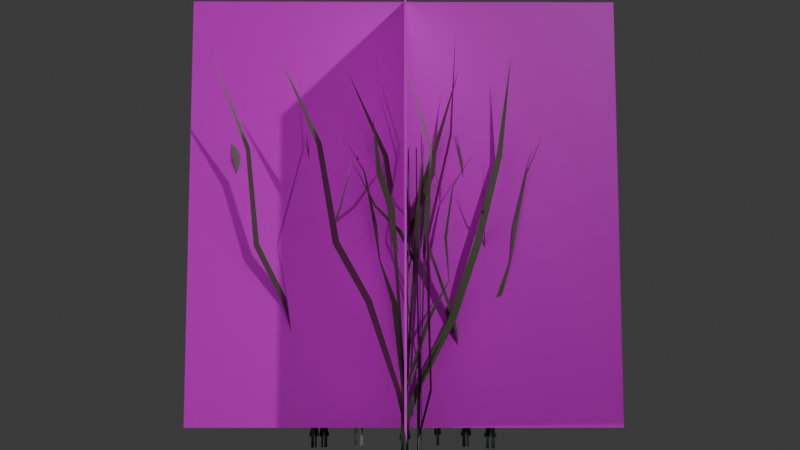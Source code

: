 # Source: GrassTexture.blend  (saved by Blender 4.1.24; exported with 4.5.12 LTS)
import bpy
from mathutils import Matrix  # noqa: F401  (used for matrix-valued properties, if any)

bpy.ops.wm.read_factory_settings(use_empty=True)
scene = bpy.context.scene
scene.name = 'Scene'

# ---- collections
col_collection = bpy.data.collections.new('Collection'); scene.collection.children.link(col_collection)

# ---- images (referenced by path relative to the original .blend; pixels are not part of the script)
import os
ASSET_DIR = os.environ.get("B2B_ASSET_DIR", "")  # directory of the original .blend (textures are referenced by path, not embedded)
HERE = os.path.dirname(os.path.abspath(__file__))  # packed textures are extracted next to this script under _unpacked/

def load_image(name, relpath, width, height, colorspace="sRGB"):
    """Load a texture the original file referenced (path relative to the .blend, or extracted next to this script)."""
    p = next((c for c in (os.path.join(HERE, relpath), os.path.join(ASSET_DIR, relpath)) if relpath and os.path.exists(c)), "")
    if p:
        img = bpy.data.images.load(p, check_existing=True)
        img.name = name
    else:  # same state as the original file: an image datablock whose file is absent (Cycles renders it pink)
        img = bpy.data.images.new(name, width, height)
        img.source = "FILE"
        img.filepath = "//" + (relpath or name)
    img.colorspace_settings.name = colorspace
    return img
img_grass_png = load_image('grass.png', 'grass.png', 1024, 1024, 'sRGB')
img_grassnew_png = load_image('GrassNew.png', 'GrassNew.png', 1024, 1024, 'sRGB')

# ---- materials (node trees are filled in below, after node groups)
mat_template = bpy.data.materials.new('Template')
mat_grass = bpy.data.materials.new('Grass')
mat_grass2 = bpy.data.materials.new('Grass2')

# ---- node groups
ng_geometry_nodes = bpy.data.node_groups.new('Geometry Nodes', 'GeometryNodeTree')
_s = ng_geometry_nodes.interface.new_socket(name='Geometry', in_out='OUTPUT', socket_type='NodeSocketGeometry')
_s = ng_geometry_nodes.interface.new_socket(name='Geometry', in_out='INPUT', socket_type='NodeSocketGeometry')
ng_geometry_nodes.is_modifier = True
# nodes of 'Geometry Nodes' reference scene objects; filled in after objects exist

# ---- material node trees
mat_template.use_nodes = True; mat_template.node_tree.nodes.clear()
_N = mat_template.node_tree.nodes; _L = mat_template.node_tree.links
n0 = _N.new('ShaderNodeBsdfPrincipled'); n0.name = 'Principled BSDF'; n0.location = (10, 300)
n1 = _N.new('ShaderNodeOutputMaterial'); n1.name = 'Material Output'; n1.location = (300, 300)
n2 = _N.new('ShaderNodeTexImage'); n2.name = 'Image Texture'; n2.location = (-424, 368)
n2.image = img_grass_png
_L.new(n0.outputs[0], n1.inputs[0])
_L.new(n2.outputs[0], n0.inputs[0])
n1.is_active_output = True
mat_grass.use_nodes = True; mat_grass.node_tree.nodes.clear()
_N = mat_grass.node_tree.nodes; _L = mat_grass.node_tree.links
n0 = _N.new('ShaderNodeBsdfPrincipled'); n0.name = 'Principled BSDF'; n0.location = (10, 300)
n1 = _N.new('ShaderNodeOutputMaterial'); n1.name = 'Material Output'; n1.location = (300, 300)
n2 = _N.new('ShaderNodeTexCoord'); n2.name = 'Texture Coordinate'; n2.location = (-1411, 321)
n3 = _N.new('ShaderNodeValToRGB'); n3.name = 'Color Ramp'; n3.location = (-683, 360)
while len(n3.color_ramp.elements) > 1: n3.color_ramp.elements.remove(n3.color_ramp.elements[-1])
n3.color_ramp.elements[0].position = 0.1; n3.color_ramp.elements[0].color = (0.01246, 0.03204, 0.01524, 1.0)
_e = n3.color_ramp.elements.new(1.0); _e.color = (0.1186, 0.2175, 0.07396, 1.0)
n4 = _N.new('ShaderNodeSeparateXYZ'); n4.name = 'Separate XYZ'; n4.location = (-1240, 336)
_L.new(n0.outputs[0], n1.inputs[0])
_L.new(n2.outputs[2], n4.inputs[0])
_L.new(n3.outputs[0], n0.inputs[0])
_L.new(n4.outputs[1], n3.inputs[0])
n1.is_active_output = True
mat_grass2.use_nodes = True; mat_grass2.node_tree.nodes.clear()
_N = mat_grass2.node_tree.nodes; _L = mat_grass2.node_tree.links
n0 = _N.new('ShaderNodeBsdfPrincipled'); n0.name = 'Principled BSDF'; n0.location = (10, 300)
n1 = _N.new('ShaderNodeOutputMaterial'); n1.name = 'Material Output'; n1.location = (300, 300)
n2 = _N.new('ShaderNodeTexImage'); n2.name = 'Image Texture'; n2.location = (-494, 327)
n2.image = img_grassnew_png
_L.new(n0.outputs[0], n1.inputs[0])
_L.new(n2.outputs[0], n0.inputs[0])
_L.new(n2.outputs[1], n0.inputs[4])
n1.is_active_output = True

# ---- world
world_world = bpy.data.worlds.new('World'); scene.world = world_world
world_world.use_nodes = True; world_world.node_tree.nodes.clear()
_N = world_world.node_tree.nodes; _L = world_world.node_tree.links
n0 = _N.new('ShaderNodeOutputWorld'); n0.name = 'World Output'; n0.location = (300, 300)
n1 = _N.new('ShaderNodeBackground'); n1.name = 'Background'; n1.location = (10, 300)
n1.inputs[0].default_value = (0.05088, 0.05088, 0.05088, 1.0)
_L.new(n1.outputs[0], n0.inputs[0])
n0.is_active_output = True
world_world.color = (0.05088, 0.05088, 0.05088)
world_world.use_sun_shadow = False
world_world.sun_shadow_jitter_overblur = 0.0

# ---- cameras
cam_camera = bpy.data.cameras.new('Camera')
cam_camera.clip_end = 100.0
cam_camera.ortho_scale = 7.314
cam_camera_001 = bpy.data.cameras.new('Camera.001')

# ---- lights
light_light = bpy.data.lights.new('Light', 'POINT')
light_light.transmission_factor = 0.0
light_light.energy = 1000.0
light_light.shadow_soft_size = 0.1
light_light.shadow_maximum_resolution = 0.006
light_light.use_absolute_resolution = True
light_light_001 = bpy.data.lights.new('Light.001', 'POINT')
light_light_001.transmission_factor = 0.0
light_light_001.energy = 1000.0
light_light_001.shadow_soft_size = 0.1
light_light_001.shadow_maximum_resolution = 0.006
light_light_001.use_absolute_resolution = True
light_light_002 = bpy.data.lights.new('Light.002', 'POINT')
light_light_002.transmission_factor = 0.0
light_light_002.energy = 1000.0
light_light_002.shadow_soft_size = 0.1
light_light_002.shadow_maximum_resolution = 0.006
light_light_002.use_absolute_resolution = True
light_light_003 = bpy.data.lights.new('Light.003', 'POINT')
light_light_003.transmission_factor = 0.0
light_light_003.energy = 1000.0
light_light_003.shadow_soft_size = 0.1
light_light_003.shadow_maximum_resolution = 0.006
light_light_003.use_absolute_resolution = True

# ---- meshes
me_plane_001 = bpy.data.meshes.new('Plane.001')
me_plane_001.from_pydata([(-1.0, -1.0, 0.0), (1.0, -1.0, 0.0), (-1.0, 1.0, 0.0), (1.0, 1.0, 0.0)], [], [(0, 1, 3, 2)])
_uv = me_plane_001.uv_layers.new(name='UVMap')
_uv.uv.foreach_set('vector', [0.0, 0.0, 1.0, 0.0, 1.0, 1.0, 0.0, 1.0])
me_plane_001.materials.append(mat_template)
me_plane_001.update()
me_plane_002 = bpy.data.meshes.new('Plane.002')
me_plane_002.from_pydata([(-0.5979, -1.0, 0.0), (0.5979, -1.0, 0.0), (-0.4307, 1.048, 0.0), (1.055, 1.048, 0.0), (-0.5779, 4.973, 0.0), (1.41, 4.973, 0.0), (-0.3699, 7.302, 0.0), (1.618, 7.302, 0.0), (2.026, 11.13, 0.0), (3.588, 11.13, 0.0), (4.575, 14.8, 0.0)], [], [(0, 1, 3, 2), (2, 3, 5, 4), (4, 5, 7, 6), (6, 7, 9, 8), (8, 9, 10)])
_uv = me_plane_002.uv_layers.new(name='UVMap')
_uv.uv.foreach_set('vector', [0.0, 0.0, 1.0, 0.0, 1.0, 1.0, 0.0, 1.0, 0.0, 1.0, 1.0, 1.0, 1.0, 1.0, 0.0, 1.0, 0.0, 1.0, 1.0, 1.0, 1.0, 1.0, 0.0, 1.0, 0.0, 1.0, 1.0, 1.0, 1.0, 1.0, 0.0, 1.0, 0.0, 1.0, 1.0, 1.0, 0.0, 1.0])
me_plane_002.materials.append(mat_grass)
me_plane_002.update()
me_plane_003 = bpy.data.meshes.new('Plane.003')
me_plane_003.from_pydata([(-0.008594, 2.148e-09, -0.04914), (0.008594, 2.148e-09, -0.04914), (-0.002234, -5.706e-09, 0.1305), (0.01495, -5.706e-09, 0.1305), (-0.01437, -3.006e-08, 0.6877), (-0.003433, -3.006e-08, 0.6877), (-0.01445, -3.123e-08, 0.7144), (-0.005898, -3.123e-08, 0.7144), (-0.05536, -3.672e-08, 0.84), (-0.04978, -3.702e-08, 0.8469), (-0.1066, -4.525e-08, 1.035), (-0.08756, -4.628e-08, 1.059), (-0.167, -6.011e-08, 1.375), (-0.01954, -5.552e-08, 1.27), (-0.01099, -5.552e-08, 1.27), (0.003336, 3.045e-09, -0.1032), (-0.01301, 3.045e-09, -0.1032), (0.003336, -2.532e-09, 0.02441), (-0.01301, -2.532e-09, 0.02441), (0.01023, -9.137e-09, 0.1755), (-0.01075, -9.137e-09, 0.1755), (0.03243, 0.1564, 0.4866), (0.003559, 0.1564, 0.4866), (-0.09183, 0.1741, 0.6516), (-0.09755, 0.1741, 0.6516), (-0.05982, 0.1763, 0.8482), (-0.07947, 0.1763, 0.8482), (-0.1194, 0.1763, 1.088), (-0.1268, 0.1763, 1.088), (-0.1951, 0.2718, 1.274), (0.01852, 6.14e-08, 0.1533), (0.003294, 6.14e-08, 0.1533), (0.05166, -0.02915, 0.7733), (0.04226, -0.01718, 0.7733), (0.05287, -0.03069, 0.787), (0.04105, -0.01564, 0.787), (0.07089, -0.05364, 0.9931), (0.04942, -0.0263, 0.9931), (0.1281, -0.06629, 1.142), (0.1114, -0.04499, 1.142), (0.1386, -0.07965, 1.402), (-0.01227, 0.007859, 0.7182), (-0.0154, -0.00206, 0.7132), (-0.04956, -0.05744, 0.8848), (-0.05459, -0.07341, 0.8767), (-0.1137, -0.154, 1.001), (-0.1171, -0.1649, 0.9957), (-0.1672, -0.255, 1.21), (-0.001104, 0.002385, -0.05663), (-0.02014, 0.007371, -0.04912), (0.08487, 0.01392, 0.1619), (0.06122, 0.02011, 0.1712), (0.1938, -0.06939, 0.5548), (0.1622, -0.06111, 0.5673), (0.3147, -0.1539, 0.8117), (0.283, -0.1456, 0.8242), (0.4423, -0.1237, 1.233), (0.4174, -0.1172, 1.243), (0.5923, -0.2079, 1.627), (0.01651, 0.002187, -0.1032), (0.03135, -0.004674, -0.1032), (0.01651, 0.002187, 0.02441), (0.03135, -0.004674, 0.02441), (0.01025, 0.005081, 0.1755), (0.0293, -0.003724, 0.1755), (-0.00313, -0.05964, 0.5556), (0.02307, -0.07176, 0.5556), (0.05918, -0.1104, 0.7569), (0.06436, -0.1128, 0.7569), (0.07225, -0.1164, 0.9172), (0.09008, -0.1247, 0.9172), (0.1263, -0.1414, 1.157), (0.133, -0.1445, 1.157), (0.1549, -0.2599, 1.343), (0.002726, 0.008561, 0.1533), (0.01655, 0.00217, 0.1533), (-0.01512, 0.04893, 0.7733), (-0.01161, 0.03411, 0.7733), (-0.01557, 0.05083, 0.787), (-0.01116, 0.03221, 0.787), (-0.0223, 0.07922, 0.9931), (-0.01428, 0.0454, 0.9931), (-0.06891, 0.1147, 1.142), (-0.06266, 0.08836, 1.142), (-0.07283, 0.1312, 1.402), (0.01954, -0.001841, -0.05663), (0.03473, -0.01436, -0.04912), (-0.06334, 0.02377, 0.1619), (-0.04448, 0.008225, 0.1712), (-0.18, 0.1424, 0.4826), (-0.1548, 0.1216, 0.4951), (-0.2015, 0.2726, 0.8117), (-0.1763, 0.2518, 0.8242), (-0.33, 0.2986, 1.233), (-0.3102, 0.2823, 1.243), (-0.2662, 0.4087, 1.681)], [], [(0, 1, 3, 2), (2, 3, 5, 4), (4, 5, 7, 6), (4, 6, 9, 8), (8, 9, 11, 10), (10, 11, 12), (6, 7, 14, 13), (15, 16, 18, 17), (17, 18, 20, 19), (19, 20, 22, 21), (21, 22, 24, 23), (23, 24, 26, 25), (25, 26, 28, 27), (27, 28, 29), (30, 31, 33, 32), (32, 33, 35, 34), (34, 35, 37, 36), (36, 37, 39, 38), (38, 39, 40), (41, 42, 44, 43), (43, 44, 46, 45), (45, 46, 47), (48, 49, 51, 50), (50, 51, 53, 52), (52, 53, 55, 54), (54, 55, 57, 56), (56, 57, 58), (59, 60, 62, 61), (61, 62, 64, 63), (63, 64, 66, 65), (65, 66, 68, 67), (67, 68, 70, 69), (69, 70, 72, 71), (71, 72, 73), (74, 75, 77, 76), (76, 77, 79, 78), (78, 79, 81, 80), (80, 81, 83, 82), (82, 83, 84), (85, 86, 88, 87), (87, 88, 90, 89), (89, 90, 92, 91), (91, 92, 94, 93), (93, 94, 95)])
me_plane_003.polygons.foreach_set('use_smooth', [True] * 44)
_uv = me_plane_003.uv_layers.new(name='UVMap')
_uv.uv.foreach_set('vector', [0.0, 0.0, 1.0, 0.0, 1.0, 1.0, 0.0, 1.0, 0.0, 1.0, 1.0, 1.0, 1.0, 1.0, 0.0, 1.0, 0.0, 1.0, 1.0, 1.0, 1.0, 1.0, 0.0, 1.0, 0.0, 1.0, 0.0, 1.0, 0.0, 1.0, 0.0, 1.0, 0.0, 1.0, 0.0, 1.0, 0.0, 1.0, 0.0, 1.0, 0.0, 1.0, 0.0, 1.0, 0.0, 1.0, 0.0, 1.0, 1.0, 1.0, 1.0, 1.0, 0.0, 1.0, 0.0, 0.0, 1.0, 0.0, 1.0, 1.0, 0.0, 1.0, 0.0, 1.0, 1.0, 1.0, 1.0, 1.0, 0.0, 1.0, 0.0, 1.0, 1.0, 1.0, 1.0, 1.0, 0.0, 1.0, 0.0, 1.0, 1.0, 1.0, 1.0, 1.0, 0.0, 1.0, 0.0, 1.0, 1.0, 1.0, 1.0, 1.0, 0.0, 1.0, 0.0, 1.0, 1.0, 1.0, 1.0, 1.0, 0.0, 1.0, 0.0, 1.0, 1.0, 1.0, 0.0, 1.0, 0.0, 0.0, 1.0, 0.0, 1.0, 1.0, 0.0, 1.0, 0.0, 1.0, 1.0, 1.0, 1.0, 1.0, 0.0, 1.0, 0.0, 1.0, 1.0, 1.0, 1.0, 1.0, 0.0, 1.0, 0.0, 1.0, 1.0, 1.0, 1.0, 1.0, 0.0, 1.0, 0.0, 1.0, 1.0, 1.0, 0.0, 1.0, 0.0, 0.0, 1.0, 0.0, 1.0, 1.0, 0.0, 1.0, 0.0, 1.0, 1.0, 1.0, 1.0, 1.0, 0.0, 1.0, 0.0, 1.0, 1.0, 1.0, 0.0, 1.0, 0.0, 0.0, 1.0, 0.0, 1.0, 1.0, 0.0, 1.0, 0.0, 1.0, 1.0, 1.0, 1.0, 1.0, 0.0, 1.0, 0.0, 1.0, 1.0, 1.0, 1.0, 1.0, 0.0, 1.0, 0.0, 1.0, 1.0, 1.0, 1.0, 1.0, 0.0, 1.0, 0.0, 1.0, 1.0, 1.0, 0.0, 1.0, 0.0, 0.0, 1.0, 0.0, 1.0, 1.0, 0.0, 1.0, 0.0, 1.0, 1.0, 1.0, 1.0, 1.0, 0.0, 1.0, 0.0, 1.0, 1.0, 1.0, 1.0, 1.0, 0.0, 1.0, 0.0, 1.0, 1.0, 1.0, 1.0, 1.0, 0.0, 1.0, 0.0, 1.0, 1.0, 1.0, 1.0, 1.0, 0.0, 1.0, 0.0, 1.0, 1.0, 1.0, 1.0, 1.0, 0.0, 1.0, 0.0, 1.0, 1.0, 1.0, 0.0, 1.0, 0.0, 0.0, 1.0, 0.0, 1.0, 1.0, 0.0, 1.0, 0.0, 1.0, 1.0, 1.0, 1.0, 1.0, 0.0, 1.0, 0.0, 1.0, 1.0, 1.0, 1.0, 1.0, 0.0, 1.0, 0.0, 1.0, 1.0, 1.0, 1.0, 1.0, 0.0, 1.0, 0.0, 1.0, 1.0, 1.0, 0.0, 1.0, 0.0, 0.0, 1.0, 0.0, 1.0, 1.0, 0.0, 1.0, 0.0, 1.0, 1.0, 1.0, 1.0, 1.0, 0.0, 1.0, 0.0, 1.0, 1.0, 1.0, 1.0, 1.0, 0.0, 1.0, 0.0, 1.0, 1.0, 1.0, 1.0, 1.0, 0.0, 1.0, 0.0, 1.0, 1.0, 1.0, 0.0, 1.0])
me_plane_003.materials.append(mat_grass)
me_plane_003.update()
me_plane_005 = bpy.data.meshes.new('Plane.005')
me_plane_005.from_pydata([(-1.0, -1.0, 0.0), (1.0, -1.0, 0.0), (-2.023, 8.186, 0.0), (1.197, 8.186, 0.0), (-0.5532, 16.69, 0.0), (1.654, 16.69, 0.0), (1.376, 28.63, 0.0)], [], [(0, 1, 3, 2), (2, 3, 5, 4), (4, 5, 6)])
_uv = me_plane_005.uv_layers.new(name='UVMap')
_uv.uv.foreach_set('vector', [0.0, 0.0, 1.0, 0.0, 1.0, 1.0, 0.0, 1.0, 0.0, 1.0, 1.0, 1.0, 1.0, 1.0, 0.0, 1.0, 0.0, 1.0, 1.0, 1.0, 0.0, 1.0])
me_plane_005.materials.append(mat_grass)
me_plane_005.update()
me_plane_009 = bpy.data.meshes.new('Plane.009')
me_plane_009.from_pydata([(-1.0, -1.0, 0.0), (1.0, -1.0, 0.0), (-0.26, 2.656, 0.0), (1.74, 2.656, 0.0), (-1.673, 13.99, 0.0), (-0.3995, 13.99, 0.0), (-1.682, 14.54, 0.0), (-0.6862, 14.54, 0.0), (-6.442, 17.09, 0.0), (-5.792, 17.23, 0.0), (-12.41, 21.07, 0.0), (-10.19, 21.54, 0.0), (-19.44, 27.98, 0.0), (-2.274, 25.85, 0.0), (-1.278, 25.85, 0.0)], [], [(0, 1, 3, 2), (2, 3, 5, 4), (4, 5, 7, 6), (4, 6, 9, 8), (8, 9, 11, 10), (10, 11, 12), (6, 7, 14, 13)])
_uv = me_plane_009.uv_layers.new(name='UVMap')
_uv.uv.foreach_set('vector', [0.0, 0.0, 1.0, 0.0, 1.0, 1.0, 0.0, 1.0, 0.0, 1.0, 1.0, 1.0, 1.0, 1.0, 0.0, 1.0, 0.0, 1.0, 1.0, 1.0, 1.0, 1.0, 0.0, 1.0, 0.0, 1.0, 0.0, 1.0, 0.0, 1.0, 0.0, 1.0, 0.0, 1.0, 0.0, 1.0, 0.0, 1.0, 0.0, 1.0, 0.0, 1.0, 0.0, 1.0, 0.0, 1.0, 0.0, 1.0, 1.0, 1.0, 1.0, 1.0, 0.0, 1.0])
me_plane_009.materials.append(mat_grass)
me_plane_009.update()
me_plane_010 = bpy.data.meshes.new('Plane.010')
me_plane_010.from_pydata([(-1.0, -1.0, 0.0), (1.0, -1.0, 0.0), (-1.0, 1.0, 0.0), (1.0, 1.0, 0.0), (-1.843, 3.369, 0.0), (0.7232, 3.369, 0.0), (-0.00655, 9.327, -1.009), (3.525, 9.327, -1.009), (9.517, 12.48, -1.321), (10.22, 12.48, -1.321), (11.28, 15.0, -1.321), (13.68, 15.0, -1.321), (18.56, 18.75, -1.321), (19.47, 18.75, -1.321), (27.82, 21.67, -2.819)], [], [(0, 1, 3, 2), (2, 3, 5, 4), (4, 5, 7, 6), (6, 7, 9, 8), (8, 9, 11, 10), (10, 11, 13, 12), (12, 13, 14)])
_uv = me_plane_010.uv_layers.new(name='UVMap')
_uv.uv.foreach_set('vector', [0.0, 0.0, 1.0, 0.0, 1.0, 1.0, 0.0, 1.0, 0.0, 1.0, 1.0, 1.0, 1.0, 1.0, 0.0, 1.0, 0.0, 1.0, 1.0, 1.0, 1.0, 1.0, 0.0, 1.0, 0.0, 1.0, 1.0, 1.0, 1.0, 1.0, 0.0, 1.0, 0.0, 1.0, 1.0, 1.0, 1.0, 1.0, 0.0, 1.0, 0.0, 1.0, 1.0, 1.0, 1.0, 1.0, 0.0, 1.0, 0.0, 1.0, 1.0, 1.0, 0.0, 1.0])
me_plane_010.materials.append(mat_grass)
me_plane_010.update()
me_plane_011 = bpy.data.meshes.new('Plane.011')
me_plane_011.from_pydata([(-1.0, -1.0, 0.0), (1.0, -1.0, 0.0), (-5.353, 16.22, 0.8097), (-4.117, 16.22, 0.4771), (-5.511, 16.6, 0.8523), (-3.959, 16.6, 0.4345), (-7.878, 22.33, 1.49), (-5.059, 22.33, 0.7305), (-15.39, 26.47, 1.841), (-13.19, 26.47, 1.25), (-16.77, 33.68, 2.212)], [], [(0, 1, 3, 2), (2, 3, 5, 4), (4, 5, 7, 6), (6, 7, 9, 8), (8, 9, 10)])
_uv = me_plane_011.uv_layers.new(name='UVMap')
_uv.uv.foreach_set('vector', [0.0, 0.0, 1.0, 0.0, 1.0, 1.0, 0.0, 1.0, 0.0, 1.0, 1.0, 1.0, 1.0, 1.0, 0.0, 1.0, 0.0, 1.0, 1.0, 1.0, 1.0, 1.0, 0.0, 1.0, 0.0, 1.0, 1.0, 1.0, 1.0, 1.0, 0.0, 1.0, 0.0, 1.0, 1.0, 1.0, 0.0, 1.0])
me_plane_011.materials.append(mat_grass)
me_plane_011.update()
me_plane = bpy.data.meshes.new('Plane')
me_plane.from_pydata([(-0.4349, -0.2525, 0.0), (0.4349, -0.2525, 0.0), (-0.4349, 0.2525, 0.0), (0.4349, 0.2525, 0.0)], [], [(0, 1, 3, 2)])
me_plane.polygons.foreach_set('use_smooth', [True] * 1)
_uv = me_plane.uv_layers.new(name='UVMap')
_uv.uv.foreach_set('vector', [0.0, 0.0, 1.0, 0.0, 1.0, 1.0, 0.0, 1.0])
me_plane.update()
me_plane_004 = bpy.data.meshes.new('Plane.004')
me_plane_004.from_pydata([(-1.0, -1.0, 0.0), (1.0, -1.0, 0.0), (-1.0, 1.0, 0.0), (1.0, 1.0, 0.0), (0.0, -1.0, 1.0), (-8.742e-08, -1.0, -1.0), (8.742e-08, 1.0, 1.0), (0.0, 1.0, -1.0)], [], [(0, 1, 3, 2), (4, 5, 7, 6)])
_uv = me_plane_004.uv_layers.new(name='UVMap')
_uv.uv.foreach_set('vector', [0.0, 0.0, 1.0, 0.0, 1.0, 1.0, 0.0, 1.0, 0.0, 0.0, 1.0, 0.0, 1.0, 1.0, 0.0, 1.0])
me_plane_004.materials.append(mat_grass2)
me_plane_004.update()

# ---- objects
ob_light = bpy.data.objects.new('Light', light_light)
ob_camera = bpy.data.objects.new('Camera', cam_camera)
ob_plane = bpy.data.objects.new('Plane', me_plane_001)
ob_blade1 = bpy.data.objects.new('Blade1', me_plane_002)
ob_grass1 = bpy.data.objects.new('Grass1', me_plane_003)
ob_blade4 = bpy.data.objects.new('Blade4', me_plane_005)
ob_blade2_001 = bpy.data.objects.new('Blade2.001', me_plane_009)
ob_blade3_001 = bpy.data.objects.new('Blade3.001', me_plane_010)
ob_blade5_001 = bpy.data.objects.new('Blade5.001', me_plane_011)
ob_camera_001 = bpy.data.objects.new('Camera.001', cam_camera_001)
ob_plane_001 = bpy.data.objects.new('Plane.001', me_plane)
ob_light_001 = bpy.data.objects.new('Light.001', light_light_001)
ob_light_002 = bpy.data.objects.new('Light.002', light_light_002)
ob_light_003 = bpy.data.objects.new('Light.003', light_light_003)
ob_plane_002 = bpy.data.objects.new('Plane.002', me_plane_004)
_N = ng_geometry_nodes.nodes; _L = ng_geometry_nodes.links
n0 = _N.new('NodeGroupInput'); n0.name = 'Group Input'; n0.location = (-617, 13)
n1 = _N.new('NodeGroupOutput'); n1.name = 'Group Output'; n1.location = (319, 27)
n2 = _N.new('GeometryNodeDistributePointsOnFaces'); n2.name = 'Distribute Points on Faces'; n2.location = (-285, 142)
n2.inputs[4].default_value = 20.5
n3 = _N.new('GeometryNodeInstanceOnPoints'); n3.name = 'Instance on Points'; n3.location = (20, 115)
n4 = _N.new('GeometryNodeObjectInfo'); n4.name = 'Object Info'; n4.location = (-502, -131)
n4.inputs[0].default_value = ob_grass1
n5 = _N.new('FunctionNodeRandomValue'); n5.name = 'Random Value'; n5.location = (-200, -184)
n5.data_type = 'FLOAT_VECTOR'
n5.inputs[1].default_value = (0.0, 0.0, 360.0)
_L.new(n3.outputs[0], n1.inputs[0])
_L.new(n0.outputs[0], n2.inputs[0])
_L.new(n2.outputs[0], n3.inputs[0])
_L.new(n4.outputs[4], n3.inputs[2])
_L.new(n5.outputs[0], n3.inputs[5])
n1.is_active_output = True

# ---- transforms, parenting, visibility, modifiers, constraints
ob_light.location = (4.076, 1.005, 5.904)
ob_light.rotation_euler = (0.6503, 0.05522, 1.866)
ob_light.lock_rotations_4d = False
ob_light.empty_display_type = 'ARROWS'
ob_light.color = (0.0, 0.0, 0.0, 0.0)
ob_light.lineart.crease_threshold = 0.0
ob_camera.location = (7.359, -6.926, 4.958)
ob_camera.rotation_euler = (1.109, 0.0, 0.8149)
ob_camera.lock_rotations_4d = False
ob_camera.empty_display_type = 'ARROWS'
ob_camera.color = (0.0, 0.0, 0.0, 0.0)
ob_camera.display_type = 'WIRE'
ob_camera.lineart.crease_threshold = 0.0
ob_plane.location = (0.0, 0.0, 0.0)
ob_plane.hide_render = True
ob_blade1.location = (1.522, -0.02465, 0.1131)
ob_blade1.rotation_euler = (1.571, -0.0, 0.0)
ob_blade1.scale = (0.01762, 0.1148, 0.1148)
ob_blade1.hide_render = True
ob_grass1.location = (2.883, -0.009946, 0.1148)
ob_grass1.hide_render = True
ob_blade4.location = (1.191, -0.01725, 0.106)
ob_blade4.rotation_euler = (1.571, -0.0, 0.0)
ob_blade4.scale = (0.01331, 0.04588, 0.04588)
ob_blade4.hide_render = True
ob_blade2_001.location = (1.887, -0.009926, 0.05554)
ob_blade2_001.rotation_euler = (1.571, -0.0, 0.0)
ob_blade2_001.scale = (0.008594, 0.04914, 0.04914)
ob_blade2_001.hide_render = True
ob_blade3_001.location = (1.882, -0.009926, 0.01616)
ob_blade3_001.rotation_euler = (1.571, -0.0, 0.0)
ob_blade3_001.scale = (-0.008175, 0.06379, 0.06379)
ob_blade3_001.hide_render = True
ob_blade5_001.location = (1.898, -0.009926, 0.2449)
ob_blade5_001.rotation_euler = (1.571, -0.0, 0.0)
ob_blade5_001.scale = (-0.007614, 0.036, 0.036)
ob_blade5_001.hide_render = True
ob_camera_001.location = (-0.05394, -5.121, 0.277)
ob_camera_001.rotation_euler = (1.696, -1.745e-08, -0.006981)
ob_plane_001.location = (0.0, 0.0, 0.0)
_m = ob_plane_001.modifiers.new('GeometryNodes', 'NODES')
_m.node_group = ng_geometry_nodes
ob_light_001.location = (-8.971, 1.219, -0.1657)
ob_light_001.rotation_euler = (0.6503, 0.05522, 1.866)
ob_light_001.lock_rotations_4d = False
ob_light_001.empty_display_type = 'ARROWS'
ob_light_001.color = (0.0, 0.0, 0.0, 0.0)
ob_light_001.lineart.crease_threshold = 0.0
ob_light_002.location = (4.076, -8.069, 5.904)
ob_light_002.rotation_euler = (0.6503, 0.05522, 1.866)
ob_light_002.lock_rotations_4d = False
ob_light_002.empty_display_type = 'ARROWS'
ob_light_002.color = (0.0, 0.0, 0.0, 0.0)
ob_light_002.lineart.crease_threshold = 0.0
ob_light_003.location = (-8.971, -7.856, -0.1657)
ob_light_003.rotation_euler = (0.6503, 0.05522, 1.866)
ob_light_003.lock_rotations_4d = False
ob_light_003.empty_display_type = 'ARROWS'
ob_light_003.color = (0.0, 0.0, 0.0, 0.0)
ob_light_003.lineart.crease_threshold = 0.0
ob_plane_002.location = (0.0, 0.0, 0.9932)
ob_plane_002.rotation_euler = (1.571, -0.0, 0.0)

# ---- collection membership
col_collection.objects.link(ob_light)
col_collection.objects.link(ob_camera)
col_collection.objects.link(ob_plane)
col_collection.objects.link(ob_blade1)
col_collection.objects.link(ob_grass1)
col_collection.objects.link(ob_blade4)
col_collection.objects.link(ob_blade2_001)
col_collection.objects.link(ob_blade3_001)
col_collection.objects.link(ob_blade5_001)
col_collection.objects.link(ob_camera_001)
col_collection.objects.link(ob_plane_001)
col_collection.objects.link(ob_light_001)
col_collection.objects.link(ob_light_002)
col_collection.objects.link(ob_light_003)
col_collection.objects.link(ob_plane_002)

# ---- scene / render settings (as saved in the file)
scene.camera = ob_camera_001
scene.frame_start = 1; scene.frame_end = 250; scene.frame_set(1)
scene.render.engine = 'CYCLES'
scene.render.film_transparent = True
scene.cycles.sampling_pattern = 'TABULATED_SOBOL'
scene.eevee.ray_tracing_options.trace_max_roughness = 0.0
bpy.context.view_layer.update()
